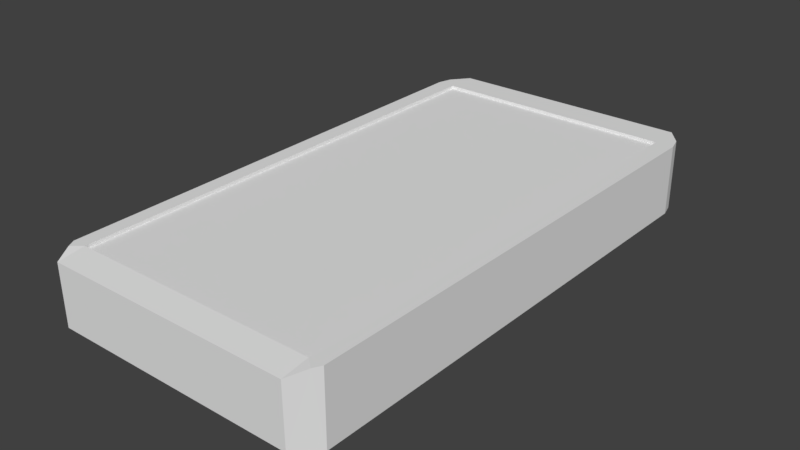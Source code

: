 # Source: phone.blend  (saved by Blender 2.77.0; exported with 4.5.12 LTS)
import bpy
from mathutils import Matrix  # noqa: F401  (used for matrix-valued properties, if any)

bpy.ops.wm.read_factory_settings(use_empty=True)
scene = bpy.context.scene
scene.name = 'Scene'

# ---- collections
col_collection_1 = bpy.data.collections.new('Collection 1'); scene.collection.children.link(col_collection_1)

# ---- world
world_world = bpy.data.worlds.new('World'); scene.world = world_world
world_world.color = (0.05088, 0.05088, 0.05088)
world_world.use_sun_shadow = False
world_world.sun_shadow_jitter_overblur = 0.0
world_world.cycles.sampling_method = 'MANUAL'

# ---- meshes
me_cube_002 = bpy.data.meshes.new('Cube.002')
me_cube_002.from_pydata([(0.9731, -0.9036, -1.0), (0.9731, -0.9036, 1.0), (0.9725, 0.9344, -1.0), (0.9725, 0.9344, 1.0), (0.8718, 1.0, 1.0), (0.8718, 1.0, -1.0), (1.0, 0.8816, 1.0), (1.0, 0.8816, -1.0), (0.8718, 0.8816, 1.0), (0.8718, 0.8816, -1.0), (0.8718, -0.9027, 1.0), (0.8718, -1.0, 0.9027), (0.9423, -0.9329, 1.0), (0.8718, -0.9975, -0.8121), (0.8718, -0.8929, -1.068), (0.9507, -0.9262, -1.022), (-0.9731, -0.9036, -1.0), (-0.9731, -0.9036, 1.0), (-0.9725, 0.9344, -1.0), (-0.9725, 0.9344, 1.0), (-0.8718, 1.0, 1.0), (-0.8718, 1.0, -1.0), (-1.0, 0.8816, 1.0), (-1.0, 0.8816, -1.0), (-0.8718, 0.8816, 1.0), (-0.8718, 0.8816, -1.0), (-0.8718, -0.9027, 1.0), (-0.8718, -1.0, 0.9027), (-0.9423, -0.9329, 1.0), (-0.8718, -0.9975, -0.8121), (-0.8718, -0.8929, -1.068), (-0.9507, -0.9262, -1.022), (0.8718, -0.9027, 0.91), (0.8718, 0.8816, 0.91), (-0.8718, 0.8816, 0.91), (-0.8718, -0.9027, 0.91)], [], [(4, 3, 2, 5), (6, 1, 0, 7), (9, 5, 2, 7), (9, 25, 21, 5), (1, 6, 8, 10, 12), (6, 3, 4, 8), (26, 27, 11, 10), (24, 8, 4, 20), (15, 14, 9, 7, 0), (1, 12, 11, 13, 15, 0), (3, 6, 7, 2), (10, 11, 12), (8, 24, 34, 33), (13, 29, 30, 14), (13, 14, 15), (14, 30, 25, 9), (27, 29, 13, 11), (20, 21, 18, 19), (22, 23, 16, 17), (25, 23, 18, 21), (17, 28, 26, 24, 22), (22, 24, 20, 19), (31, 16, 23, 25, 30), (17, 16, 31, 29, 27, 28), (19, 18, 23, 22), (26, 28, 27), (29, 31, 30), (5, 21, 20, 4), (35, 32, 33, 34), (10, 8, 33, 32), (24, 26, 35, 34), (26, 10, 32, 35)])
me_cube_002.use_remesh_preserve_volume = False
me_cube_002.use_remesh_preserve_attributes = False
me_cube_002.use_mirror_vertex_groups = False
me_cube_002.update()
me_cube_001 = bpy.data.meshes.new('Cube.001')
me_cube_001.from_pydata([], [], [])
me_cube_001.use_remesh_preserve_volume = False
me_cube_001.use_remesh_preserve_attributes = False
me_cube_001.use_mirror_vertex_groups = False
me_cube_001.update()

# ---- objects
ob_cube_001 = bpy.data.objects.new('Cube.001', me_cube_002)
ob_cube = bpy.data.objects.new('Cube', me_cube_001)

# ---- transforms, parenting, visibility, modifiers, constraints
ob_cube_001.location = (0.0, 0.0, 0.0)
ob_cube_001.scale = (1.0, 1.907, 0.2509)
ob_cube_001.lineart.crease_threshold = 0.0
ob_cube.location = (0.0, 0.0, 0.0)
ob_cube.scale = (1.0, 0.5894, 0.1885)
ob_cube.lineart.crease_threshold = 0.0

# ---- collection membership
col_collection_1.objects.link(ob_cube_001)
col_collection_1.objects.link(ob_cube)

# ---- scene / render settings (as saved in the file)
scene.frame_start = 1; scene.frame_end = 250; scene.frame_set(1)
scene.render.engine = 'BLENDER_EEVEE_NEXT'
scene.render.resolution_percentage = 50
scene.render.dither_intensity = 0.0
scene.cycles.use_denoising = False
scene.cycles.samples = 128
scene.cycles.sampling_pattern = 'TABULATED_SOBOL'
scene.cycles.light_sampling_threshold = 0.0
scene.cycles.use_adaptive_sampling = False
scene.cycles.use_light_tree = False
scene.cycles.blur_glossy = 0.0
scene.cycles.sample_clamp_indirect = 0.0
scene.view_settings.view_transform = 'Standard'
bpy.context.view_layer.update()

# ---- added for rendering (the .blend has no active camera and no usable light): camera, sun
cam_auto = bpy.data.cameras.new('AutoCamera')
cam_auto.lens = 50.0
cam_auto.sensor_width = 36.0
cam_auto.clip_end = 1000.0
ob_auto_camera = bpy.data.objects.new('AutoCamera', cam_auto)
scene.collection.objects.link(ob_auto_camera)
ob_auto_camera.location = (4.01393, -4.81671, 3.20261)
ob_auto_camera.rotation_euler = (1.09748, -7.21219e-08, 0.694738)
scene.camera = ob_auto_camera
light_auto_sun = bpy.data.lights.new('AutoSun', 'SUN')
light_auto_sun.energy = 3.0
light_auto_sun.angle = 0.0523599
ob_auto_sun = bpy.data.objects.new('AutoSun', light_auto_sun)
scene.collection.objects.link(ob_auto_sun)
ob_auto_sun.rotation_euler = (0.872665, 0.174533, 0.523599)
bpy.context.view_layer.update()
